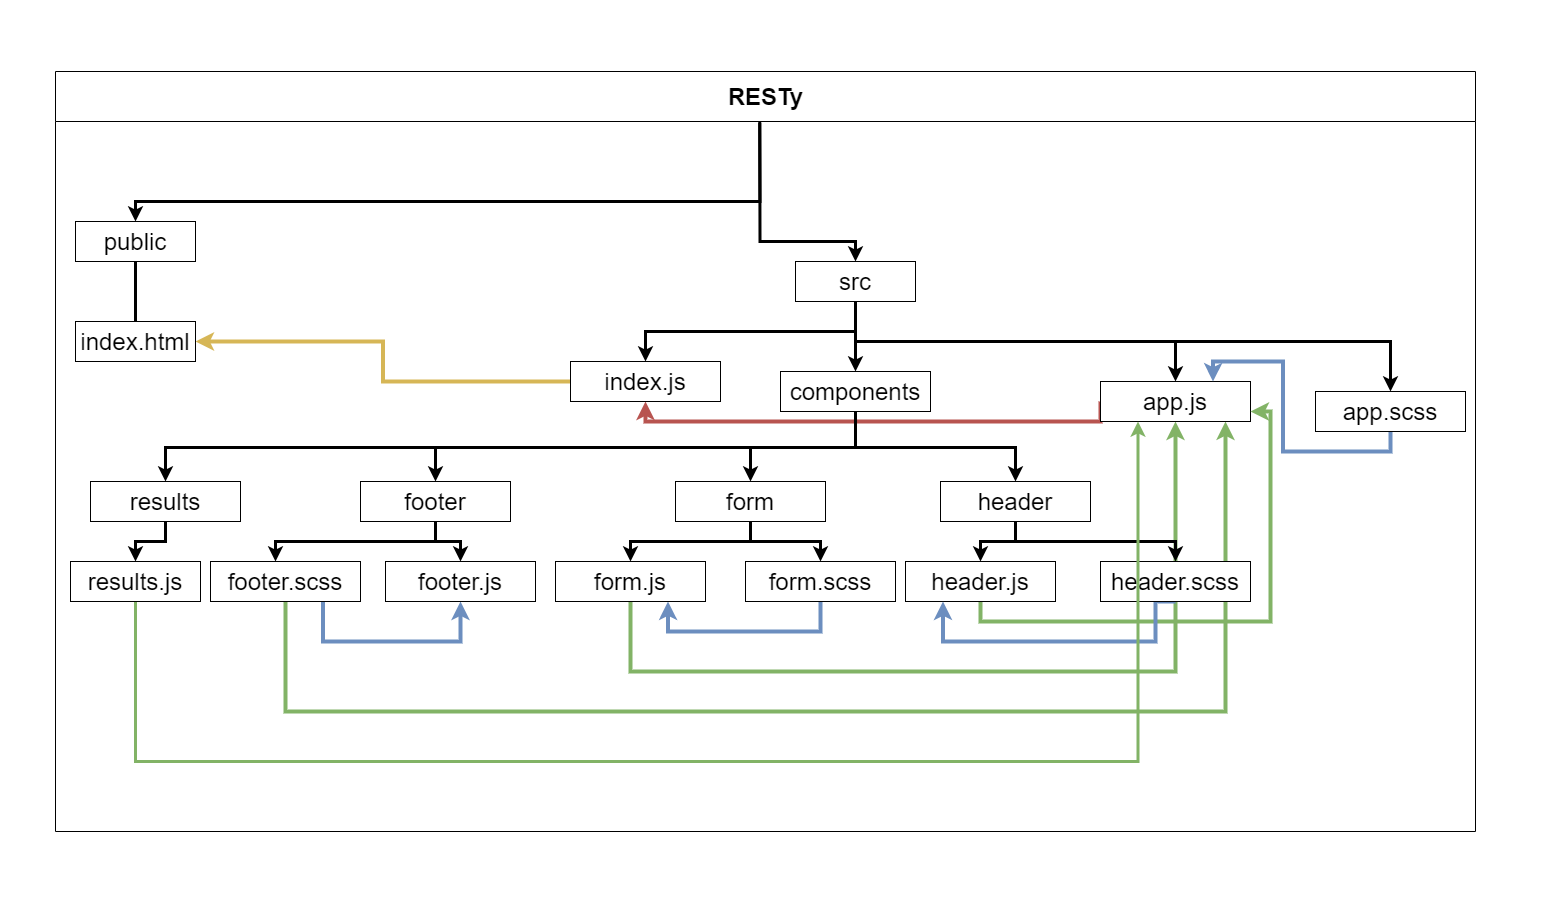

The diagram above was exported from draw.io. Its source (the exported page's mxGraphModel, read from the mxfile embedded in the PNG):
<mxGraphModel dx="1038" dy="556" grid="1" gridSize="10" guides="1" tooltips="1" connect="1" arrows="1" fold="1" page="1" pageScale="1" pageWidth="850" pageHeight="1100" math="0" shadow="0">
  <root>
    <mxCell id="PEYSemtNIQrYbBwELN8K-0" />
    <mxCell id="PEYSemtNIQrYbBwELN8K-1" parent="PEYSemtNIQrYbBwELN8K-0" />
    <mxCell id="2t-u03q7Y-VP6JwDvtWf-0" value="&lt;font style=&quot;font-size: 36px&quot;&gt;Swapo&lt;/font&gt;" style="swimlane;html=1;startSize=50;horizontal=1;containerType=tree;" parent="PEYSemtNIQrYbBwELN8K-1" vertex="1">
      <mxGeometry x="40" y="20" width="1320" height="770" as="geometry" />
    </mxCell>
    <mxCell id="2t-u03q7Y-VP6JwDvtWf-36" value="users" style="shape=table;startSize=30;container=1;collapsible=1;childLayout=tableLayout;fixedRows=1;rowLines=0;fontStyle=1;align=center;resizeLast=1;" parent="2t-u03q7Y-VP6JwDvtWf-0" vertex="1">
      <mxGeometry x="70" y="120" width="260" height="290" as="geometry" />
    </mxCell>
    <mxCell id="2t-u03q7Y-VP6JwDvtWf-37" value="" style="shape=partialRectangle;collapsible=0;dropTarget=0;pointerEvents=0;fillColor=none;top=0;left=0;bottom=1;right=0;points=[[0,0.5],[1,0.5]];portConstraint=eastwest;" parent="2t-u03q7Y-VP6JwDvtWf-36" vertex="1">
      <mxGeometry y="30" width="260" height="30" as="geometry" />
    </mxCell>
    <mxCell id="2t-u03q7Y-VP6JwDvtWf-38" value="PK" style="shape=partialRectangle;connectable=0;fillColor=none;top=0;left=0;bottom=0;right=0;fontStyle=1;overflow=hidden;" parent="2t-u03q7Y-VP6JwDvtWf-37" vertex="1">
      <mxGeometry width="30" height="30" as="geometry" />
    </mxCell>
    <mxCell id="2t-u03q7Y-VP6JwDvtWf-39" value="UniqueID" style="shape=partialRectangle;connectable=0;fillColor=none;top=0;left=0;bottom=0;right=0;align=left;spacingLeft=6;fontStyle=5;overflow=hidden;" parent="2t-u03q7Y-VP6JwDvtWf-37" vertex="1">
      <mxGeometry x="30" width="230" height="30" as="geometry" />
    </mxCell>
    <mxCell id="2t-u03q7Y-VP6JwDvtWf-40" value="" style="shape=partialRectangle;collapsible=0;dropTarget=0;pointerEvents=0;fillColor=none;top=0;left=0;bottom=0;right=0;points=[[0,0.5],[1,0.5]];portConstraint=eastwest;" parent="2t-u03q7Y-VP6JwDvtWf-36" vertex="1">
      <mxGeometry y="60" width="260" height="30" as="geometry" />
    </mxCell>
    <mxCell id="2t-u03q7Y-VP6JwDvtWf-41" value="" style="shape=partialRectangle;connectable=0;fillColor=none;top=0;left=0;bottom=0;right=0;editable=1;overflow=hidden;" parent="2t-u03q7Y-VP6JwDvtWf-40" vertex="1">
      <mxGeometry width="30" height="30" as="geometry" />
    </mxCell>
    <mxCell id="2t-u03q7Y-VP6JwDvtWf-42" value="name" style="shape=partialRectangle;connectable=0;fillColor=none;top=0;left=0;bottom=0;right=0;align=left;spacingLeft=6;overflow=hidden;" parent="2t-u03q7Y-VP6JwDvtWf-40" vertex="1">
      <mxGeometry x="30" width="230" height="30" as="geometry" />
    </mxCell>
    <mxCell id="2t-u03q7Y-VP6JwDvtWf-43" value="" style="shape=partialRectangle;collapsible=0;dropTarget=0;pointerEvents=0;fillColor=none;top=0;left=0;bottom=0;right=0;points=[[0,0.5],[1,0.5]];portConstraint=eastwest;" parent="2t-u03q7Y-VP6JwDvtWf-36" vertex="1">
      <mxGeometry y="90" width="260" height="30" as="geometry" />
    </mxCell>
    <mxCell id="2t-u03q7Y-VP6JwDvtWf-44" value="" style="shape=partialRectangle;connectable=0;fillColor=none;top=0;left=0;bottom=0;right=0;editable=1;overflow=hidden;" parent="2t-u03q7Y-VP6JwDvtWf-43" vertex="1">
      <mxGeometry width="30" height="30" as="geometry" />
    </mxCell>
    <mxCell id="2t-u03q7Y-VP6JwDvtWf-45" value="username" style="shape=partialRectangle;connectable=0;fillColor=none;top=0;left=0;bottom=0;right=0;align=left;spacingLeft=6;overflow=hidden;" parent="2t-u03q7Y-VP6JwDvtWf-43" vertex="1">
      <mxGeometry x="30" width="230" height="30" as="geometry" />
    </mxCell>
    <mxCell id="2t-u03q7Y-VP6JwDvtWf-46" value="" style="shape=partialRectangle;collapsible=0;dropTarget=0;pointerEvents=0;fillColor=none;top=0;left=0;bottom=0;right=0;points=[[0,0.5],[1,0.5]];portConstraint=eastwest;" parent="2t-u03q7Y-VP6JwDvtWf-36" vertex="1">
      <mxGeometry y="120" width="260" height="30" as="geometry" />
    </mxCell>
    <mxCell id="2t-u03q7Y-VP6JwDvtWf-47" value="" style="shape=partialRectangle;connectable=0;fillColor=none;top=0;left=0;bottom=0;right=0;editable=1;overflow=hidden;" parent="2t-u03q7Y-VP6JwDvtWf-46" vertex="1">
      <mxGeometry width="30" height="30" as="geometry" />
    </mxCell>
    <mxCell id="2t-u03q7Y-VP6JwDvtWf-48" value="pass" style="shape=partialRectangle;connectable=0;fillColor=none;top=0;left=0;bottom=0;right=0;align=left;spacingLeft=6;overflow=hidden;" parent="2t-u03q7Y-VP6JwDvtWf-46" vertex="1">
      <mxGeometry x="30" width="230" height="30" as="geometry" />
    </mxCell>
    <mxCell id="2t-u03q7Y-VP6JwDvtWf-49" value="" style="shape=partialRectangle;collapsible=0;dropTarget=0;pointerEvents=0;fillColor=none;top=0;left=0;bottom=0;right=0;points=[[0,0.5],[1,0.5]];portConstraint=eastwest;" parent="2t-u03q7Y-VP6JwDvtWf-36" vertex="1">
      <mxGeometry y="150" width="260" height="30" as="geometry" />
    </mxCell>
    <mxCell id="2t-u03q7Y-VP6JwDvtWf-50" value="" style="shape=partialRectangle;connectable=0;fillColor=none;top=0;left=0;bottom=0;right=0;editable=1;overflow=hidden;" parent="2t-u03q7Y-VP6JwDvtWf-49" vertex="1">
      <mxGeometry width="30" height="30" as="geometry" />
    </mxCell>
    <mxCell id="2t-u03q7Y-VP6JwDvtWf-51" value="token" style="shape=partialRectangle;connectable=0;fillColor=none;top=0;left=0;bottom=0;right=0;align=left;spacingLeft=6;overflow=hidden;" parent="2t-u03q7Y-VP6JwDvtWf-49" vertex="1">
      <mxGeometry x="30" width="230" height="30" as="geometry" />
    </mxCell>
    <mxCell id="2t-u03q7Y-VP6JwDvtWf-55" value="" style="shape=partialRectangle;collapsible=0;dropTarget=0;pointerEvents=0;fillColor=none;top=0;left=0;bottom=0;right=0;points=[[0,0.5],[1,0.5]];portConstraint=eastwest;" parent="2t-u03q7Y-VP6JwDvtWf-36" vertex="1">
      <mxGeometry y="180" width="260" height="30" as="geometry" />
    </mxCell>
    <mxCell id="2t-u03q7Y-VP6JwDvtWf-56" value="" style="shape=partialRectangle;connectable=0;fillColor=none;top=0;left=0;bottom=0;right=0;editable=1;overflow=hidden;" parent="2t-u03q7Y-VP6JwDvtWf-55" vertex="1">
      <mxGeometry width="30" height="30" as="geometry" />
    </mxCell>
    <mxCell id="2t-u03q7Y-VP6JwDvtWf-57" value="service" style="shape=partialRectangle;connectable=0;fillColor=none;top=0;left=0;bottom=0;right=0;align=left;spacingLeft=6;overflow=hidden;" parent="2t-u03q7Y-VP6JwDvtWf-55" vertex="1">
      <mxGeometry x="30" width="230" height="30" as="geometry" />
    </mxCell>
    <mxCell id="2t-u03q7Y-VP6JwDvtWf-52" value="" style="shape=partialRectangle;collapsible=0;dropTarget=0;pointerEvents=0;fillColor=none;top=0;left=0;bottom=0;right=0;points=[[0,0.5],[1,0.5]];portConstraint=eastwest;" parent="2t-u03q7Y-VP6JwDvtWf-36" vertex="1">
      <mxGeometry y="210" width="260" height="30" as="geometry" />
    </mxCell>
    <mxCell id="2t-u03q7Y-VP6JwDvtWf-53" value="" style="shape=partialRectangle;connectable=0;fillColor=none;top=0;left=0;bottom=0;right=0;editable=1;overflow=hidden;" parent="2t-u03q7Y-VP6JwDvtWf-52" vertex="1">
      <mxGeometry width="30" height="30" as="geometry" />
    </mxCell>
    <mxCell id="2t-u03q7Y-VP6JwDvtWf-54" value="experience" style="shape=partialRectangle;connectable=0;fillColor=none;top=0;left=0;bottom=0;right=0;align=left;spacingLeft=6;overflow=hidden;" parent="2t-u03q7Y-VP6JwDvtWf-52" vertex="1">
      <mxGeometry x="30" width="230" height="30" as="geometry" />
    </mxCell>
    <mxCell id="2t-u03q7Y-VP6JwDvtWf-58" value="" style="shape=partialRectangle;collapsible=0;dropTarget=0;pointerEvents=0;fillColor=none;top=0;left=0;bottom=0;right=0;points=[[0,0.5],[1,0.5]];portConstraint=eastwest;" parent="2t-u03q7Y-VP6JwDvtWf-36" vertex="1">
      <mxGeometry y="240" width="260" height="30" as="geometry" />
    </mxCell>
    <mxCell id="2t-u03q7Y-VP6JwDvtWf-59" value="" style="shape=partialRectangle;connectable=0;fillColor=none;top=0;left=0;bottom=0;right=0;editable=1;overflow=hidden;" parent="2t-u03q7Y-VP6JwDvtWf-58" vertex="1">
      <mxGeometry width="30" height="30" as="geometry" />
    </mxCell>
    <mxCell id="2t-u03q7Y-VP6JwDvtWf-60" value="discerption" style="shape=partialRectangle;connectable=0;fillColor=none;top=0;left=0;bottom=0;right=0;align=left;spacingLeft=6;overflow=hidden;" parent="2t-u03q7Y-VP6JwDvtWf-58" vertex="1">
      <mxGeometry x="30" width="230" height="30" as="geometry" />
    </mxCell>
    <mxCell id="2t-u03q7Y-VP6JwDvtWf-120" value="messages" style="shape=table;startSize=30;container=1;collapsible=1;childLayout=tableLayout;fixedRows=1;rowLines=0;fontStyle=1;align=center;resizeLast=1;" parent="2t-u03q7Y-VP6JwDvtWf-0" vertex="1">
      <mxGeometry x="370" y="120" width="260" height="140" as="geometry" />
    </mxCell>
    <mxCell id="2t-u03q7Y-VP6JwDvtWf-121" value="" style="shape=partialRectangle;collapsible=0;dropTarget=0;pointerEvents=0;fillColor=none;top=0;left=0;bottom=1;right=0;points=[[0,0.5],[1,0.5]];portConstraint=eastwest;" parent="2t-u03q7Y-VP6JwDvtWf-120" vertex="1">
      <mxGeometry y="30" width="260" height="30" as="geometry" />
    </mxCell>
    <mxCell id="2t-u03q7Y-VP6JwDvtWf-122" value="PK" style="shape=partialRectangle;connectable=0;fillColor=none;top=0;left=0;bottom=0;right=0;fontStyle=1;overflow=hidden;" parent="2t-u03q7Y-VP6JwDvtWf-121" vertex="1">
      <mxGeometry width="30" height="30" as="geometry" />
    </mxCell>
    <mxCell id="2t-u03q7Y-VP6JwDvtWf-123" value="UniqueID" style="shape=partialRectangle;connectable=0;fillColor=none;top=0;left=0;bottom=0;right=0;align=left;spacingLeft=6;fontStyle=5;overflow=hidden;" parent="2t-u03q7Y-VP6JwDvtWf-121" vertex="1">
      <mxGeometry x="30" width="230" height="30" as="geometry" />
    </mxCell>
    <mxCell id="2t-u03q7Y-VP6JwDvtWf-124" value="" style="shape=partialRectangle;collapsible=0;dropTarget=0;pointerEvents=0;fillColor=none;top=0;left=0;bottom=0;right=0;points=[[0,0.5],[1,0.5]];portConstraint=eastwest;" parent="2t-u03q7Y-VP6JwDvtWf-120" vertex="1">
      <mxGeometry y="60" width="260" height="30" as="geometry" />
    </mxCell>
    <mxCell id="2t-u03q7Y-VP6JwDvtWf-125" value="" style="shape=partialRectangle;connectable=0;fillColor=none;top=0;left=0;bottom=0;right=0;editable=1;overflow=hidden;" parent="2t-u03q7Y-VP6JwDvtWf-124" vertex="1">
      <mxGeometry width="30" height="30" as="geometry" />
    </mxCell>
    <mxCell id="2t-u03q7Y-VP6JwDvtWf-126" value="userid" style="shape=partialRectangle;connectable=0;fillColor=none;top=0;left=0;bottom=0;right=0;align=left;spacingLeft=6;overflow=hidden;" parent="2t-u03q7Y-VP6JwDvtWf-124" vertex="1">
      <mxGeometry x="30" width="230" height="30" as="geometry" />
    </mxCell>
    <mxCell id="2t-u03q7Y-VP6JwDvtWf-127" value="" style="shape=partialRectangle;collapsible=0;dropTarget=0;pointerEvents=0;fillColor=none;top=0;left=0;bottom=0;right=0;points=[[0,0.5],[1,0.5]];portConstraint=eastwest;" parent="2t-u03q7Y-VP6JwDvtWf-120" vertex="1">
      <mxGeometry y="90" width="260" height="30" as="geometry" />
    </mxCell>
    <mxCell id="2t-u03q7Y-VP6JwDvtWf-128" value="" style="shape=partialRectangle;connectable=0;fillColor=none;top=0;left=0;bottom=0;right=0;editable=1;overflow=hidden;" parent="2t-u03q7Y-VP6JwDvtWf-127" vertex="1">
      <mxGeometry width="30" height="30" as="geometry" />
    </mxCell>
    <mxCell id="2t-u03q7Y-VP6JwDvtWf-129" value="msg" style="shape=partialRectangle;connectable=0;fillColor=none;top=0;left=0;bottom=0;right=0;align=left;spacingLeft=6;overflow=hidden;" parent="2t-u03q7Y-VP6JwDvtWf-127" vertex="1">
      <mxGeometry x="30" width="230" height="30" as="geometry" />
    </mxCell>
    <mxCell id="2t-u03q7Y-VP6JwDvtWf-173" value="dashboard" style="shape=table;startSize=30;container=1;collapsible=1;childLayout=tableLayout;fixedRows=1;rowLines=0;fontStyle=1;align=center;resizeLast=1;" parent="2t-u03q7Y-VP6JwDvtWf-0" vertex="1">
      <mxGeometry x="670" y="120" width="260" height="170" as="geometry" />
    </mxCell>
    <mxCell id="2t-u03q7Y-VP6JwDvtWf-174" value="" style="shape=partialRectangle;collapsible=0;dropTarget=0;pointerEvents=0;fillColor=none;top=0;left=0;bottom=1;right=0;points=[[0,0.5],[1,0.5]];portConstraint=eastwest;" parent="2t-u03q7Y-VP6JwDvtWf-173" vertex="1">
      <mxGeometry y="30" width="260" height="30" as="geometry" />
    </mxCell>
    <mxCell id="2t-u03q7Y-VP6JwDvtWf-175" value="PK" style="shape=partialRectangle;connectable=0;fillColor=none;top=0;left=0;bottom=0;right=0;fontStyle=1;overflow=hidden;" parent="2t-u03q7Y-VP6JwDvtWf-174" vertex="1">
      <mxGeometry width="30" height="30" as="geometry" />
    </mxCell>
    <mxCell id="2t-u03q7Y-VP6JwDvtWf-176" value="UniqueID" style="shape=partialRectangle;connectable=0;fillColor=none;top=0;left=0;bottom=0;right=0;align=left;spacingLeft=6;fontStyle=5;overflow=hidden;" parent="2t-u03q7Y-VP6JwDvtWf-174" vertex="1">
      <mxGeometry x="30" width="230" height="30" as="geometry" />
    </mxCell>
    <mxCell id="2t-u03q7Y-VP6JwDvtWf-177" value="" style="shape=partialRectangle;collapsible=0;dropTarget=0;pointerEvents=0;fillColor=none;top=0;left=0;bottom=0;right=0;points=[[0,0.5],[1,0.5]];portConstraint=eastwest;" parent="2t-u03q7Y-VP6JwDvtWf-173" vertex="1">
      <mxGeometry y="60" width="260" height="30" as="geometry" />
    </mxCell>
    <mxCell id="2t-u03q7Y-VP6JwDvtWf-178" value="" style="shape=partialRectangle;connectable=0;fillColor=none;top=0;left=0;bottom=0;right=0;editable=1;overflow=hidden;" parent="2t-u03q7Y-VP6JwDvtWf-177" vertex="1">
      <mxGeometry width="30" height="30" as="geometry" />
    </mxCell>
    <mxCell id="2t-u03q7Y-VP6JwDvtWf-179" value="userid" style="shape=partialRectangle;connectable=0;fillColor=none;top=0;left=0;bottom=0;right=0;align=left;spacingLeft=6;overflow=hidden;" parent="2t-u03q7Y-VP6JwDvtWf-177" vertex="1">
      <mxGeometry x="30" width="230" height="30" as="geometry" />
    </mxCell>
    <mxCell id="2t-u03q7Y-VP6JwDvtWf-194" value="" style="shape=partialRectangle;collapsible=0;dropTarget=0;pointerEvents=0;fillColor=none;top=0;left=0;bottom=0;right=0;points=[[0,0.5],[1,0.5]];portConstraint=eastwest;" parent="2t-u03q7Y-VP6JwDvtWf-173" vertex="1">
      <mxGeometry y="90" width="260" height="30" as="geometry" />
    </mxCell>
    <mxCell id="2t-u03q7Y-VP6JwDvtWf-195" value="" style="shape=partialRectangle;connectable=0;fillColor=none;top=0;left=0;bottom=0;right=0;editable=1;overflow=hidden;" parent="2t-u03q7Y-VP6JwDvtWf-194" vertex="1">
      <mxGeometry width="30" height="30" as="geometry" />
    </mxCell>
    <mxCell id="2t-u03q7Y-VP6JwDvtWf-196" value="name [user]" style="shape=partialRectangle;connectable=0;fillColor=none;top=0;left=0;bottom=0;right=0;align=left;spacingLeft=6;overflow=hidden;" parent="2t-u03q7Y-VP6JwDvtWf-194" vertex="1">
      <mxGeometry x="30" width="230" height="30" as="geometry" />
    </mxCell>
    <mxCell id="2t-u03q7Y-VP6JwDvtWf-180" value="" style="shape=partialRectangle;collapsible=0;dropTarget=0;pointerEvents=0;fillColor=none;top=0;left=0;bottom=0;right=0;points=[[0,0.5],[1,0.5]];portConstraint=eastwest;" parent="2t-u03q7Y-VP6JwDvtWf-173" vertex="1">
      <mxGeometry y="120" width="260" height="30" as="geometry" />
    </mxCell>
    <mxCell id="2t-u03q7Y-VP6JwDvtWf-181" value="" style="shape=partialRectangle;connectable=0;fillColor=none;top=0;left=0;bottom=0;right=0;editable=1;overflow=hidden;" parent="2t-u03q7Y-VP6JwDvtWf-180" vertex="1">
      <mxGeometry width="30" height="30" as="geometry" />
    </mxCell>
    <mxCell id="2t-u03q7Y-VP6JwDvtWf-182" value="disc" style="shape=partialRectangle;connectable=0;fillColor=none;top=0;left=0;bottom=0;right=0;align=left;spacingLeft=6;overflow=hidden;" parent="2t-u03q7Y-VP6JwDvtWf-180" vertex="1">
      <mxGeometry x="30" width="230" height="30" as="geometry" />
    </mxCell>
    <mxCell id="2t-u03q7Y-VP6JwDvtWf-184" value="notfications" style="shape=table;startSize=30;container=1;collapsible=1;childLayout=tableLayout;fixedRows=1;rowLines=0;fontStyle=1;align=center;resizeLast=1;" parent="2t-u03q7Y-VP6JwDvtWf-0" vertex="1">
      <mxGeometry x="970" y="120" width="260" height="140" as="geometry" />
    </mxCell>
    <mxCell id="2t-u03q7Y-VP6JwDvtWf-185" value="" style="shape=partialRectangle;collapsible=0;dropTarget=0;pointerEvents=0;fillColor=none;top=0;left=0;bottom=1;right=0;points=[[0,0.5],[1,0.5]];portConstraint=eastwest;" parent="2t-u03q7Y-VP6JwDvtWf-184" vertex="1">
      <mxGeometry y="30" width="260" height="30" as="geometry" />
    </mxCell>
    <mxCell id="2t-u03q7Y-VP6JwDvtWf-186" value="PK" style="shape=partialRectangle;connectable=0;fillColor=none;top=0;left=0;bottom=0;right=0;fontStyle=1;overflow=hidden;" parent="2t-u03q7Y-VP6JwDvtWf-185" vertex="1">
      <mxGeometry width="30" height="30" as="geometry" />
    </mxCell>
    <mxCell id="2t-u03q7Y-VP6JwDvtWf-187" value="UniqueID" style="shape=partialRectangle;connectable=0;fillColor=none;top=0;left=0;bottom=0;right=0;align=left;spacingLeft=6;fontStyle=5;overflow=hidden;" parent="2t-u03q7Y-VP6JwDvtWf-185" vertex="1">
      <mxGeometry x="30" width="230" height="30" as="geometry" />
    </mxCell>
    <mxCell id="2t-u03q7Y-VP6JwDvtWf-188" value="" style="shape=partialRectangle;collapsible=0;dropTarget=0;pointerEvents=0;fillColor=none;top=0;left=0;bottom=0;right=0;points=[[0,0.5],[1,0.5]];portConstraint=eastwest;" parent="2t-u03q7Y-VP6JwDvtWf-184" vertex="1">
      <mxGeometry y="60" width="260" height="30" as="geometry" />
    </mxCell>
    <mxCell id="2t-u03q7Y-VP6JwDvtWf-189" value="" style="shape=partialRectangle;connectable=0;fillColor=none;top=0;left=0;bottom=0;right=0;editable=1;overflow=hidden;" parent="2t-u03q7Y-VP6JwDvtWf-188" vertex="1">
      <mxGeometry width="30" height="30" as="geometry" />
    </mxCell>
    <mxCell id="2t-u03q7Y-VP6JwDvtWf-190" value="userid" style="shape=partialRectangle;connectable=0;fillColor=none;top=0;left=0;bottom=0;right=0;align=left;spacingLeft=6;overflow=hidden;" parent="2t-u03q7Y-VP6JwDvtWf-188" vertex="1">
      <mxGeometry x="30" width="230" height="30" as="geometry" />
    </mxCell>
    <mxCell id="2t-u03q7Y-VP6JwDvtWf-191" value="" style="shape=partialRectangle;collapsible=0;dropTarget=0;pointerEvents=0;fillColor=none;top=0;left=0;bottom=0;right=0;points=[[0,0.5],[1,0.5]];portConstraint=eastwest;" parent="2t-u03q7Y-VP6JwDvtWf-184" vertex="1">
      <mxGeometry y="90" width="260" height="30" as="geometry" />
    </mxCell>
    <mxCell id="2t-u03q7Y-VP6JwDvtWf-192" value="" style="shape=partialRectangle;connectable=0;fillColor=none;top=0;left=0;bottom=0;right=0;editable=1;overflow=hidden;" parent="2t-u03q7Y-VP6JwDvtWf-191" vertex="1">
      <mxGeometry width="30" height="30" as="geometry" />
    </mxCell>
    <mxCell id="2t-u03q7Y-VP6JwDvtWf-193" value="link" style="shape=partialRectangle;connectable=0;fillColor=none;top=0;left=0;bottom=0;right=0;align=left;spacingLeft=6;overflow=hidden;" parent="2t-u03q7Y-VP6JwDvtWf-191" vertex="1">
      <mxGeometry x="30" width="230" height="30" as="geometry" />
    </mxCell>
  </root>
</mxGraphModel>